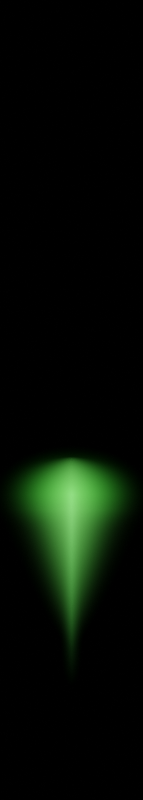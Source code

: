 # Source: eimlaq_flare.blend  (saved by Blender 4.0.36; exported with 4.5.12 LTS)
import bpy
from mathutils import Matrix  # noqa: F401  (used for matrix-valued properties, if any)

bpy.ops.wm.read_factory_settings(use_empty=True)
scene = bpy.context.scene
scene.name = 'Scene'

# ---- collections
col_collection = bpy.data.collections.new('Collection'); scene.collection.children.link(col_collection)

# ---- materials (node trees are filled in below, after node groups)
mat_material_005 = bpy.data.materials.new('Material.005')
mat_material = bpy.data.materials.new('Material')
mat_material_001 = bpy.data.materials.new('Material.001')

# ---- material node trees
mat_material_005.use_nodes = True; mat_material_005.node_tree.nodes.clear()
_N = mat_material_005.node_tree.nodes; _L = mat_material_005.node_tree.links
n0 = _N.new('ShaderNodeOutputMaterial'); n0.name = 'Material Output'; n0.location = (976, 300)
n1 = _N.new('ShaderNodeTexGradient'); n1.name = 'Gradient Texture'; n1.location = (-531, 198)
n1.gradient_type = 'SPHERICAL'
n2 = _N.new('ShaderNodeVectorMath'); n2.name = 'Vector Math'; n2.location = (-751, 245)
n2.operation = 'MULTIPLY'
n2.inputs[1].default_value = (1.0, 0.0, 1.0)
n3 = _N.new('ShaderNodeSeparateXYZ'); n3.name = 'Separate XYZ'; n3.location = (-739, 44)
n4 = _N.new('ShaderNodeTexCoord'); n4.name = 'Texture Coordinate'; n4.location = (-1299, 250)
n5 = _N.new('ShaderNodeMapRange'); n5.name = 'Map Range'; n5.location = (-565, 32)
n5.inputs[1].default_value = -1.0
n6 = _N.new('ShaderNodeMath'); n6.name = 'Math.002'; n6.location = (223, 215)
n6.operation = 'MULTIPLY'
n7 = _N.new('ShaderNodeMath'); n7.name = 'Math.001'; n7.location = (415, 226)
n7.operation = 'MULTIPLY'
n7.inputs[1].default_value = 8.0
n8 = _N.new('ShaderNodeMath'); n8.name = 'Math'; n8.location = (-311, 255)
n8.operation = 'POWER'
n8.inputs[1].default_value = 4.0
n9 = _N.new('ShaderNodeMath'); n9.name = 'Math.003'; n9.location = (3, 80)
n9.operation = 'POWER'
n9.inputs[1].default_value = 2.0
n10 = _N.new('ShaderNodeVolumePrincipled'); n10.name = 'Principled Volume'; n10.location = (610, 308)
n10.inputs[2].default_value = 0.0
n10.inputs[7].default_value = (0.1775, 1.0, 0.1594, 1.0)
n11 = _N.new('ShaderNodeFloatCurve'); n11.name = 'Float Curve'; n11.location = (-311, 32)
_c = n11.mapping.curves[0]
while len(_c.points) > 2: _c.points.remove(_c.points[-1])
_c.points[0].location = (0.0, 0.0); _c.points[0].handle_type = 'AUTO'
_c.points[1].location = (0.92727, 1.0); _c.points[1].handle_type = 'VECTOR'
_p = _c.points.new(1.0, 0.0); _p.handle_type = 'AUTO'
n11.mapping.update()
_L.new(n10.outputs[0], n0.inputs[1])
_L.new(n7.outputs[0], n10.inputs[6])
_L.new(n2.outputs[0], n1.inputs[0])
_L.new(n4.outputs[3], n2.inputs[0])
_L.new(n1.outputs[1], n8.inputs[0])
_L.new(n6.outputs[0], n7.inputs[0])
_L.new(n4.outputs[3], n3.inputs[0])
_L.new(n3.outputs[1], n5.inputs[0])
_L.new(n8.outputs[0], n6.inputs[0])
_L.new(n9.outputs[0], n6.inputs[1])
_L.new(n5.outputs[0], n11.inputs[1])
_L.new(n11.outputs[0], n9.inputs[0])
n0.is_active_output = True
mat_material.use_nodes = True; mat_material.node_tree.nodes.clear()
_N = mat_material.node_tree.nodes; _L = mat_material.node_tree.links
n0 = _N.new('ShaderNodeOutputMaterial'); n0.name = 'Material Output'; n0.location = (596, 300)
n1 = _N.new('ShaderNodeTexGradient'); n1.name = 'Gradient Texture'; n1.location = (-406, 198)
n1.gradient_type = 'SPHERICAL'
n2 = _N.new('ShaderNodeTexCoord'); n2.name = 'Texture Coordinate'; n2.location = (-651, 212)
n3 = _N.new('ShaderNodeMath'); n3.name = 'Math'; n3.location = (-186, 170)
n3.operation = 'POWER'
n3.inputs[1].default_value = 4.0
n4 = _N.new('ShaderNodeMath'); n4.name = 'Math.001'; n4.location = (34, 182)
n4.operation = 'MULTIPLY'
n4.inputs[1].default_value = 2.0
n5 = _N.new('ShaderNodeVolumePrincipled'); n5.name = 'Principled Volume'; n5.location = (254, 294)
n5.inputs[0].default_value = (0.01683, 0.5, 0.02387, 1.0)
n5.inputs[2].default_value = 0.0
n5.inputs[7].default_value = (0.06885, 1.0, 0.04414, 1.0)
_L.new(n5.outputs[0], n0.inputs[1])
_L.new(n4.outputs[0], n5.inputs[6])
_L.new(n2.outputs[3], n1.inputs[0])
_L.new(n1.outputs[1], n3.inputs[0])
_L.new(n3.outputs[0], n4.inputs[0])
n0.is_active_output = True
mat_material_001.use_nodes = True; mat_material_001.node_tree.nodes.clear()
_N = mat_material_001.node_tree.nodes; _L = mat_material_001.node_tree.links
n0 = _N.new('ShaderNodeOutputMaterial'); n0.name = 'Material Output'; n0.location = (917, 300)
n1 = _N.new('ShaderNodeTexGradient'); n1.name = 'Gradient Texture'; n1.location = (-311, 172)
n1.gradient_type = 'SPHERICAL'
n2 = _N.new('ShaderNodeVectorMath'); n2.name = 'Vector Math.001'; n2.location = (-531, 251)
n2.operation = 'DIVIDE'
n3 = _N.new('ShaderNodeVectorMath'); n3.name = 'Vector Math'; n3.location = (-1048, 234)
n3.operation = 'MULTIPLY'
n3.inputs[1].default_value = (1.0, 0.0, 1.0)
n4 = _N.new('ShaderNodeSeparateXYZ'); n4.name = 'Separate XYZ'; n4.location = (-1275, -10)
n5 = _N.new('ShaderNodeMapRange'); n5.name = 'Map Range'; n5.location = (-1071, 6)
n5.inputs[1].default_value = -1.0
n6 = _N.new('ShaderNodeTexCoord'); n6.name = 'Texture Coordinate'; n6.location = (-1577, 193)
n7 = _N.new('ShaderNodeFloatCurve'); n7.name = 'Float Curve'; n7.location = (-851, 33)
_c = n7.mapping.curves[0]
while len(_c.points) > 2: _c.points.remove(_c.points[-1])
_c.points[0].location = (0.0, 0.0); _c.points[0].handle_type = 'AUTO'
_c.points[1].location = (0.15909, 0.33125); _c.points[1].handle_type = 'AUTO'
_p = _c.points.new(0.73636, 1.0); _p.handle_type = 'VECTOR'
_p = _c.points.new(0.82273, 1.0); _p.handle_type = 'AUTO'
_p = _c.points.new(1.0, 0.0); _p.handle_type = 'AUTO'
n7.mapping.update()
n8 = _N.new('ShaderNodeMath'); n8.name = 'Math.003'; n8.location = (129, 160)
n8.operation = 'MULTIPLY'
n9 = _N.new('ShaderNodeVolumePrincipled'); n9.name = 'Principled Volume'; n9.location = (569, 287)
n9.inputs[0].default_value = (0.1511, 0.5, 0.09552, 1.0)
n9.inputs[2].default_value = 0.0
n9.inputs[9].default_value = (0.5387, 1.0, 0.5478, 1.0)
n10 = _N.new('ShaderNodeMath'); n10.name = 'Math'; n10.location = (-91, 160)
n10.operation = 'POWER'
n10.inputs[1].default_value = 8.0
n11 = _N.new('ShaderNodeMath'); n11.name = 'Math.001'; n11.location = (-496, 57)
n11.operation = 'POWER'
n11.inputs[1].default_value = 2.0
n12 = _N.new('ShaderNodeMath'); n12.name = 'Math.002'; n12.location = (349, 185)
n12.operation = 'MULTIPLY'
n12.inputs[1].default_value = 5.0
n13 = _N.new('ShaderNodeAmbientOcclusion'); n13.name = 'Ambient Occlusion'; n13.location = (379, 127)
n13.inputs[0].default_value = (0.2193, 1.0, 0.1583, 1.0)
_L.new(n9.outputs[0], n0.inputs[1])
_L.new(n12.outputs[0], n9.inputs[6])
_L.new(n1.outputs[1], n10.inputs[0])
_L.new(n8.outputs[0], n12.inputs[0])
_L.new(n2.outputs[0], n1.inputs[0])
_L.new(n6.outputs[3], n3.inputs[0])
_L.new(n3.outputs[0], n2.inputs[0])
_L.new(n6.outputs[3], n4.inputs[0])
_L.new(n4.outputs[1], n5.inputs[0])
_L.new(n7.outputs[0], n2.inputs[1])
_L.new(n5.outputs[0], n7.inputs[1])
_L.new(n10.outputs[0], n8.inputs[0])
_L.new(n11.outputs[0], n8.inputs[1])
_L.new(n7.outputs[0], n11.inputs[0])
_L.new(n13.outputs[0], n9.inputs[7])
n0.is_active_output = True

# ---- world
world_world = bpy.data.worlds.new('World'); scene.world = world_world
world_world.use_nodes = True; world_world.node_tree.nodes.clear()
_N = world_world.node_tree.nodes; _L = world_world.node_tree.links
n0 = _N.new('ShaderNodeOutputWorld'); n0.name = 'World Output'; n0.location = (300, 300)
n1 = _N.new('ShaderNodeBackground'); n1.name = 'Background'; n1.location = (10, 300)
n1.inputs[0].default_value = (0.0, 0.0, 0.0, 0.0)
_L.new(n1.outputs[0], n0.inputs[0])
n0.is_active_output = True
world_world.color = (0.05088, 0.05088, 0.05088)
world_world.use_sun_shadow = False
world_world.sun_shadow_jitter_overblur = 0.0

# ---- cameras
cam_camera = bpy.data.cameras.new('Camera')
cam_camera.type = 'ORTHO'
cam_camera.clip_end = 100.0
cam_camera.ortho_scale = 5.0

# ---- meshes
me_cube = bpy.data.meshes.new('Cube')
me_cube.from_pydata([(-1.0, -1.0, -1.0), (-1.0, -1.0, 1.0), (-1.0, 1.0, -1.0), (-1.0, 1.0, 1.0), (1.0, -1.0, -1.0), (1.0, -1.0, 1.0), (1.0, 1.0, -1.0), (1.0, 1.0, 1.0)], [], [(0, 1, 3, 2), (2, 3, 7, 6), (6, 7, 5, 4), (4, 5, 1, 0), (2, 6, 4, 0), (7, 3, 1, 5)])
_uv = me_cube.uv_layers.new(name='UVMap')
_uv.uv.foreach_set('vector', [0.375, 0.0, 0.625, 0.0, 0.625, 0.25, 0.375, 0.25, 0.375, 0.25, 0.625, 0.25, 0.625, 0.5, 0.375, 0.5, 0.375, 0.5, 0.625, 0.5, 0.625, 0.75, 0.375, 0.75, 0.375, 0.75, 0.625, 0.75, 0.625, 1.0, 0.375, 1.0, 0.125, 0.5, 0.375, 0.5, 0.375, 0.75, 0.125, 0.75, 0.625, 0.5, 0.875, 0.5, 0.875, 0.75, 0.625, 0.75])
me_cube.materials.append(mat_material_005)
me_cube.update()
me_cube_001 = bpy.data.meshes.new('Cube.001')
me_cube_001.from_pydata([(-1.0, -1.0, -1.0), (-1.0, -1.0, 1.0), (-1.0, 1.0, -1.0), (-1.0, 1.0, 1.0), (1.0, -1.0, -1.0), (1.0, -1.0, 1.0), (1.0, 1.0, -1.0), (1.0, 1.0, 1.0)], [], [(0, 1, 3, 2), (2, 3, 7, 6), (6, 7, 5, 4), (4, 5, 1, 0), (2, 6, 4, 0), (7, 3, 1, 5)])
_uv = me_cube_001.uv_layers.new(name='UVMap')
_uv.uv.foreach_set('vector', [0.375, 0.0, 0.625, 0.0, 0.625, 0.25, 0.375, 0.25, 0.375, 0.25, 0.625, 0.25, 0.625, 0.5, 0.375, 0.5, 0.375, 0.5, 0.625, 0.5, 0.625, 0.75, 0.375, 0.75, 0.375, 0.75, 0.625, 0.75, 0.625, 1.0, 0.375, 1.0, 0.125, 0.5, 0.375, 0.5, 0.375, 0.75, 0.125, 0.75, 0.625, 0.5, 0.875, 0.5, 0.875, 0.75, 0.625, 0.75])
me_cube_001.materials.append(mat_material)
me_cube_001.update()
me_cube_002 = bpy.data.meshes.new('Cube.002')
me_cube_002.from_pydata([(-1.0, -1.0, -1.0), (-1.0, -1.0, 1.0), (-1.0, 1.0, -1.0), (-1.0, 1.0, 1.0), (1.0, -1.0, -1.0), (1.0, -1.0, 1.0), (1.0, 1.0, -1.0), (1.0, 1.0, 1.0)], [], [(0, 1, 3, 2), (2, 3, 7, 6), (6, 7, 5, 4), (4, 5, 1, 0), (2, 6, 4, 0), (7, 3, 1, 5)])
_uv = me_cube_002.uv_layers.new(name='UVMap')
_uv.uv.foreach_set('vector', [0.375, 0.0, 0.625, 0.0, 0.625, 0.25, 0.375, 0.25, 0.375, 0.25, 0.625, 0.25, 0.625, 0.5, 0.375, 0.5, 0.375, 0.5, 0.625, 0.5, 0.625, 0.75, 0.375, 0.75, 0.375, 0.75, 0.625, 0.75, 0.625, 1.0, 0.375, 1.0, 0.125, 0.5, 0.375, 0.5, 0.375, 0.75, 0.125, 0.75, 0.625, 0.5, 0.875, 0.5, 0.875, 0.75, 0.625, 0.75])
me_cube_002.materials.append(mat_material_001)
me_cube_002.update()

# ---- objects
ob_camera = bpy.data.objects.new('Camera', cam_camera)
ob_cube = bpy.data.objects.new('Cube', me_cube)
ob_cube_001 = bpy.data.objects.new('Cube.001', me_cube_001)
ob_cube_002 = bpy.data.objects.new('Cube.002', me_cube_002)

# ---- transforms, parenting, visibility, modifiers, constraints
ob_camera.location = (0.0, 0.0, 4.958)
ob_camera.lock_rotations_4d = False
ob_camera.empty_display_type = 'ARROWS'
ob_camera.color = (0.0, 0.0, 0.0, 0.0)
ob_camera.display_type = 'WIRE'
ob_camera.lineart.crease_threshold = 0.0
ob_cube.location = (0.0, -1.156, 0.0)
ob_cube.scale = (0.09867, 0.6606, 0.09867)
ob_cube_001.location = (0.0, -0.5795, 0.0)
ob_cube_001.scale = (0.5604, 0.3444, 0.5604)
ob_cube_002.location = (0.0, -0.9818, 0.0)
ob_cube_002.scale = (0.7113, 0.6276, 0.7113)
ob_cube_002.color = (0.0625, 1.0, 0.007648, 1.0)

# ---- collection membership
col_collection.objects.link(ob_camera)
col_collection.objects.link(ob_cube)
col_collection.objects.link(ob_cube_001)
col_collection.objects.link(ob_cube_002)

# ---- scene / render settings (as saved in the file)
scene.camera = ob_camera
scene.frame_start = 0; scene.frame_end = 3; scene.frame_set(0)
scene.render.engine = 'CYCLES'
scene.render.image_settings.color_mode = 'RGB'
scene.render.image_settings.compression = 0
scene.render.resolution_x = 40
scene.render.resolution_y = 224
scene.render.resolution_percentage = 150
scene.render.fps = 5
scene.cycles.samples = 64
scene.cycles.sampling_pattern = 'TABULATED_SOBOL'
scene.cycles.use_light_tree = False
scene.view_settings.view_transform = 'Filmic'
bpy.context.view_layer.update()

# ---- added for rendering (the .blend has no usable light): sun
light_auto_sun = bpy.data.lights.new('AutoSun', 'SUN')
light_auto_sun.energy = 3.0
light_auto_sun.angle = 0.0523599
ob_auto_sun = bpy.data.objects.new('AutoSun', light_auto_sun)
scene.collection.objects.link(ob_auto_sun)
ob_auto_sun.rotation_euler = (0.872665, 0.174533, 0.523599)
bpy.context.view_layer.update()
